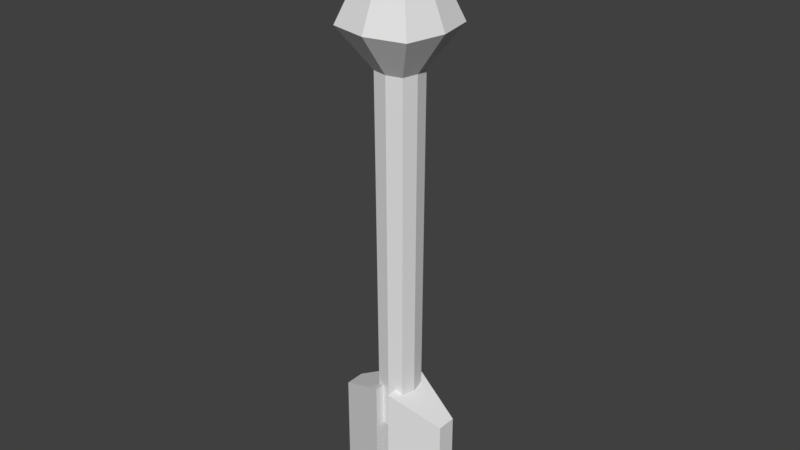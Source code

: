 # Source: StoneArrow.blend  (saved by Blender 2.77.0; exported with 4.5.12 LTS)
import bpy
from mathutils import Matrix  # noqa: F401  (used for matrix-valued properties, if any)

bpy.ops.wm.read_factory_settings(use_empty=True)
scene = bpy.context.scene
scene.name = 'Scene'

# ---- collections
col_collection_1 = bpy.data.collections.new('Collection 1'); scene.collection.children.link(col_collection_1)

# ---- world
world_world = bpy.data.worlds.new('World'); scene.world = world_world
world_world.color = (0.05088, 0.05088, 0.05088)
world_world.use_sun_shadow = False
world_world.sun_shadow_jitter_overblur = 0.0
world_world.cycles.sampling_method = 'MANUAL'

# ---- meshes
me_arrow = bpy.data.meshes.new('Arrow')
me_arrow.from_pydata([(0.01223, 0.1756, 0.01185), (0.01659, -0.1276, -7.3e-05), (0.01495, 0.1756, -7.3e-05), (-0.01161, 0.1756, 0.01185), (0.000309, -0.1276, 0.0159), (0.000309, 0.1756, 0.01429), (-0.01161, 0.1756, -0.01199), (-0.01597, -0.1276, -7.3e-05), (-0.01433, 0.1756, -7.3e-05), (0.01223, 0.1756, -0.01199), (0.000309, -0.1276, -0.01605), (0.000309, 0.1756, -0.01444), (-0.01295, -0.1276, 0.01318), (0.000309, -0.161, 0.03935), (0.000309, -0.1276, 0.0159), (0.000309, 0.1756, -7.3e-05), (0.01223, 0.1756, 0.01185), (0.01495, 0.1756, -7.3e-05), (0.000309, -0.161, -0.03949), (0.000885, -0.2536, -0.00065), (0.000309, -0.2536, -0.000768), (0.01357, -0.1276, -0.01333), (0.000309, -0.161, -0.03949), (0.000309, -0.1276, -0.01605), (-0.01295, -0.1276, -0.01333), (-0.03987, -0.161, -7.3e-05), (-0.01597, -0.1276, -7.3e-05), (0.01357, -0.1276, 0.01318), (0.04049, -0.161, -7.3e-05), (0.01659, -0.1276, -7.3e-05), (0.000309, -0.2536, 0.000621), (-0.000399, -0.2536, -7.3e-05), (0.000309, -0.2549, -7.3e-05), (0.000309, -0.161, 0.03935), (-0.000268, -0.2536, 0.000503), (0.000309, -0.2536, 0.000621), (-0.03987, -0.161, -7.3e-05), (-0.000268, -0.2536, -0.00065), (-0.000399, -0.2536, -7.3e-05), (0.04049, -0.161, -7.3e-05), (0.000885, -0.2536, 0.000503), (0.001017, -0.2536, -7.3e-05), (0.04049, -0.161, -7.3e-05), (0.000885, -0.2536, -0.00065), (0.03302, -0.161, -0.03279), (-0.03987, -0.161, -7.3e-05), (-0.000268, -0.2536, 0.000503), (-0.0324, -0.161, 0.03264), (0.000309, -0.2536, -0.000768), (-0.000399, -0.2536, -7.3e-05), (-0.000268, -0.2536, -0.00065), (0.01357, -0.1276, -0.01333), (0.04049, -0.161, -7.3e-05), (0.03302, -0.161, -0.03279), (-0.01295, -0.1276, 0.01318), (-0.03987, -0.161, -7.3e-05), (-0.0324, -0.161, 0.03264), (0.000309, 0.1756, -7.3e-05), (0.01223, 0.1756, -0.01199), (0.000309, 0.1756, -0.01444), (-0.01161, 0.1756, 0.01185), (-0.01597, -0.1276, -7.3e-05), (-0.01295, -0.1276, 0.01318), (0.01223, 0.1756, -0.01199), (0.01659, -0.1276, -7.3e-05), (0.01357, -0.1276, -0.01333), (-0.01161, 0.1756, -0.01199), (0.000309, 0.1756, -7.3e-05), (0.000309, 0.1756, -0.01444), (0.001017, -0.2536, -7.3e-05), (0.000885, -0.2536, -0.00065), (0.000309, -0.161, 0.03935), (0.000885, -0.2536, 0.000503), (0.03302, -0.161, 0.03264), (0.001017, -0.2536, -7.3e-05), (0.000309, -0.2536, 0.000621), (0.000309, -0.2549, -7.3e-05), (-0.01295, -0.1276, -0.01333), (0.000309, -0.161, -0.03949), (-0.0324, -0.161, -0.03279), (0.000309, -0.161, -0.03949), (-0.000268, -0.2536, -0.00065), (-0.0324, -0.161, -0.03279), (-0.01161, 0.1756, 0.01185), (-0.01433, 0.1756, -7.3e-05), (0.01357, -0.1276, 0.01318), (0.000309, -0.161, 0.03935), (0.03302, -0.161, 0.03264), (-0.01161, 0.1756, -0.01199), (0.000309, -0.1276, -0.01605), (-0.01295, -0.1276, -0.01333), (0.01223, 0.1756, 0.01185), (0.000309, -0.1276, 0.0159), (0.01357, -0.1276, 0.01318), (0.02075, 0.2118, 0.00629), (0.007582, 0.1571, 0.04909), (0.02075, 0.1375, 0.00629), (-0.008893, 0.2466, 0.04909), (0.007582, 0.1571, 0.04909), (0.007582, 0.2466, 0.04909), (-0.02206, 0.2118, 0.00629), (-0.008893, 0.1571, 0.04909), (-0.008893, 0.2466, 0.04909), (0.02075, 0.2118, 0.00629), (-0.02206, 0.1375, 0.00629), (-0.02206, 0.2118, 0.00629), (0.007582, 0.1571, 0.04909), (-0.02206, 0.1375, 0.00629), (0.02075, 0.1375, 0.00629), (-0.008893, 0.2466, 0.04909), (0.02075, 0.2118, 0.00629), (-0.02206, 0.2118, 0.00629), (-0.02206, 0.2118, -0.005978), (-0.008893, 0.1571, -0.04878), (-0.02206, 0.1375, -0.005978), (0.007582, 0.2466, -0.04878), (-0.008893, 0.1571, -0.04878), (-0.008893, 0.2466, -0.04878), (0.02075, 0.2118, -0.005978), (0.007582, 0.1571, -0.04878), (0.007582, 0.2466, -0.04878), (-0.02206, 0.2118, -0.005978), (0.02075, 0.1375, -0.005978), (0.02075, 0.2118, -0.005978), (-0.008893, 0.1571, -0.04878), (0.02075, 0.1375, -0.005978), (-0.02206, 0.1375, -0.005978), (0.007582, 0.2466, -0.04878), (-0.02206, 0.2118, -0.005978), (0.02075, 0.2118, -0.005978), (0.01357, -0.1276, 0.01318), (-0.01161, 0.1756, 0.01185), (-0.01295, -0.1276, 0.01318), (0.000309, -0.1276, 0.0159), (-0.01161, 0.1756, -0.01199), (-0.01295, -0.1276, -0.01333), (-0.01597, -0.1276, -7.3e-05), (0.01223, 0.1756, -0.01199), (0.01357, -0.1276, -0.01333), (0.000309, -0.1276, -0.01605), (-0.01295, -0.1276, 0.01318), (-0.0324, -0.161, 0.03264), (0.000309, -0.161, 0.03935), (0.000309, 0.1756, 0.01429), (0.01223, 0.1756, 0.01185), (0.000309, -0.161, -0.03949), (0.03302, -0.161, -0.03279), (0.000885, -0.2536, -0.00065), (0.01357, -0.1276, -0.01333), (0.03302, -0.161, -0.03279), (0.000309, -0.161, -0.03949), (-0.01295, -0.1276, -0.01333), (-0.0324, -0.161, -0.03279), (-0.03987, -0.161, -7.3e-05), (0.03302, -0.161, 0.03264), (0.000309, -0.2536, 0.000621), (-0.000268, -0.2536, 0.000503), (0.000309, -0.161, 0.03935), (-0.0324, -0.161, 0.03264), (-0.000268, -0.2536, 0.000503), (-0.03987, -0.161, -7.3e-05), (-0.0324, -0.161, -0.03279), (-0.000268, -0.2536, -0.00065), (0.04049, -0.161, -7.3e-05), (0.03302, -0.161, 0.03264), (0.000885, -0.2536, 0.000503), (0.04049, -0.161, -7.3e-05), (0.001017, -0.2536, -7.3e-05), (0.000885, -0.2536, -0.00065), (-0.03987, -0.161, -7.3e-05), (-0.000399, -0.2536, -7.3e-05), (-0.000268, -0.2536, 0.000503), (0.000309, -0.2536, -0.000768), (0.000309, -0.2549, -7.3e-05), (-0.000399, -0.2536, -7.3e-05), (0.01357, -0.1276, -0.01333), (0.01659, -0.1276, -7.3e-05), (0.04049, -0.161, -7.3e-05), (-0.01295, -0.1276, 0.01318), (-0.01597, -0.1276, -7.3e-05), (-0.03987, -0.161, -7.3e-05), (0.000309, 0.1756, -7.3e-05), (0.01495, 0.1756, -7.3e-05), (0.01223, 0.1756, -0.01199), (-0.01161, 0.1756, 0.01185), (-0.01433, 0.1756, -7.3e-05), (-0.01597, -0.1276, -7.3e-05), (0.01495, 0.1756, -7.3e-05), (-0.01161, 0.1756, -0.01199), (-0.01433, 0.1756, -7.3e-05), (0.001017, -0.2536, -7.3e-05), (0.000309, -0.2549, -7.3e-05), (0.000309, -0.2536, -0.000768), (0.000309, -0.161, 0.03935), (0.000309, -0.2536, 0.000621), (0.000885, -0.2536, 0.000503), (0.000885, -0.2536, 0.000503), (-0.01295, -0.1276, -0.01333), (0.000309, -0.1276, -0.01605), (0.000309, -0.161, -0.03949), (0.000309, -0.161, -0.03949), (0.000309, -0.2536, -0.000768), (-0.000268, -0.2536, -0.00065), (-0.01161, 0.1756, 0.01185), (0.000309, 0.1756, 0.01429), (0.01357, -0.1276, 0.01318), (0.000309, -0.1276, 0.0159), (0.000309, -0.161, 0.03935), (-0.01161, 0.1756, -0.01199), (0.000309, 0.1756, -0.01444), (0.000309, -0.1276, -0.01605), (0.01223, 0.1756, 0.01185), (0.000309, 0.1756, 0.01429), (0.000309, -0.1276, 0.0159), (0.007582, 0.2466, 0.04909), (-0.008893, 0.1571, 0.04909), (-0.02206, 0.1375, 0.00629), (0.02075, 0.1375, 0.00629), (-0.008893, 0.1571, 0.04909), (0.007582, 0.2466, 0.04909), (-0.008893, 0.2466, -0.04878), (0.007582, 0.1571, -0.04878), (0.02075, 0.1375, -0.005978), (-0.02206, 0.1375, -0.005978), (0.007582, 0.1571, -0.04878), (-0.008893, 0.2466, -0.04878)], [], [(0, 1, 2), (3, 4, 5), (6, 7, 8), (9, 10, 11), (12, 13, 14), (15, 16, 17), (18, 19, 20), (21, 22, 23), (24, 25, 26), (27, 28, 29), (30, 31, 32), (33, 34, 35), (36, 37, 38), (39, 40, 41), (42, 43, 44), (45, 46, 47), (48, 49, 50), (51, 52, 53), (54, 55, 56), (57, 58, 59), (60, 61, 62), (63, 64, 65), (66, 67, 68), (69, 48, 70), (71, 72, 73), (74, 75, 76), (77, 78, 79), (80, 81, 82), (83, 15, 84), (85, 86, 87), (88, 89, 90), (91, 92, 93), (94, 95, 96), (97, 98, 99), (100, 101, 102), (103, 104, 105), (106, 107, 108), (109, 110, 111), (112, 113, 114), (115, 116, 117), (118, 119, 120), (121, 122, 123), (124, 125, 126), (127, 128, 129), (0, 130, 1), (131, 132, 133), (134, 135, 136), (137, 138, 139), (140, 141, 142), (57, 143, 144), (145, 146, 147), (148, 149, 150), (151, 152, 153), (27, 154, 28), (155, 156, 49), (157, 158, 159), (160, 161, 162), (163, 164, 165), (166, 167, 168), (169, 170, 171), (172, 173, 174), (175, 176, 177), (178, 179, 180), (181, 182, 183), (184, 185, 186), (63, 187, 64), (188, 189, 181), (190, 191, 192), (193, 194, 195), (69, 196, 155), (197, 198, 199), (200, 201, 202), (203, 204, 67), (205, 206, 207), (208, 209, 210), (211, 212, 213), (94, 214, 95), (97, 215, 98), (100, 216, 101), (103, 217, 104), (106, 218, 107), (109, 219, 110), (112, 220, 113), (115, 221, 116), (118, 222, 119), (121, 223, 122), (124, 224, 125), (127, 225, 128)])
_ca = me_arrow.color_attributes.new('Col', 'BYTE_COLOR', 'CORNER')
_ca.data.foreach_set('color', [0.3564, 0.1946, 0.1274, 1.0, 0.3564, 0.1946, 0.1274, 1.0, 0.3564, 0.1946, 0.1274, 1.0, 0.3564, 0.1946, 0.1274, 1.0, 0.3564, 0.1946, 0.1274, 1.0, 0.3564, 0.1946, 0.1274, 1.0, 0.3564, 0.1946, 0.1274, 1.0, 0.3564, 0.1946, 0.1274, 1.0, 0.3564, 0.1946, 0.1274, 1.0, 0.3564, 0.1946, 0.1274, 1.0, 0.3564, 0.1946, 0.1274, 1.0, 0.3564, 0.1946, 0.1274, 1.0, 0.3419, 0.3419, 0.3419, 1.0, 0.3419, 0.3419, 0.3419, 1.0, 0.3419, 0.3419, 0.3419, 1.0, 1.0, 1.0, 1.0, 1.0, 1.0, 1.0, 1.0, 1.0, 1.0, 1.0, 1.0, 1.0, 0.3419, 0.3419, 0.3419, 1.0, 0.3419, 0.3419, 0.3419, 1.0, 0.3419, 0.3419, 0.3419, 1.0, 0.3419, 0.3419, 0.3419, 1.0, 0.3419, 0.3419, 0.3419, 1.0, 0.3419, 0.3419, 0.3419, 1.0, 0.3419, 0.3419, 0.3419, 1.0, 0.3419, 0.3419, 0.3419, 1.0, 0.3419, 0.3419, 0.3419, 1.0, 0.3419, 0.3419, 0.3419, 1.0, 0.3419, 0.3419, 0.3419, 1.0, 0.3419, 0.3419, 0.3419, 1.0, 0.3419, 0.3419, 0.3419, 1.0, 0.3419, 0.3419, 0.3419, 1.0, 0.3419, 0.3419, 0.3419, 1.0, 0.3419, 0.3419, 0.3419, 1.0, 0.3419, 0.3419, 0.3419, 1.0, 0.3419, 0.3419, 0.3419, 1.0, 0.3419, 0.3419, 0.3419, 1.0, 0.3419, 0.3419, 0.3419, 1.0, 0.3419, 0.3419, 0.3419, 1.0, 0.3419, 0.3419, 0.3419, 1.0, 0.3419, 0.3419, 0.3419, 1.0, 0.3419, 0.3419, 0.3419, 1.0, 0.3419, 0.3419, 0.3419, 1.0, 0.3419, 0.3419, 0.3419, 1.0, 0.3419, 0.3419, 0.3419, 1.0, 0.3419, 0.3419, 0.3419, 1.0, 0.3419, 0.3419, 0.3419, 1.0, 0.3419, 0.3419, 0.3419, 1.0, 0.3419, 0.3419, 0.3419, 1.0, 0.3419, 0.3419, 0.3419, 1.0, 0.3419, 0.3419, 0.3419, 1.0, 0.3419, 0.3419, 0.3419, 1.0, 0.3419, 0.3419, 0.3419, 1.0, 0.3419, 0.3419, 0.3419, 1.0, 0.3419, 0.3419, 0.3419, 1.0, 0.3419, 0.3419, 0.3419, 1.0, 0.3419, 0.3419, 0.3419, 1.0, 1.0, 1.0, 1.0, 1.0, 1.0, 1.0, 1.0, 1.0, 1.0, 1.0, 1.0, 1.0, 0.3564, 0.1946, 0.1274, 1.0, 0.3564, 0.1946, 0.1274, 1.0, 0.3564, 0.1946, 0.1274, 1.0, 0.3564, 0.1946, 0.1274, 1.0, 0.3564, 0.1946, 0.1274, 1.0, 0.3564, 0.1946, 0.1274, 1.0, 1.0, 1.0, 1.0, 1.0, 1.0, 1.0, 1.0, 1.0, 1.0, 1.0, 1.0, 1.0, 0.3419, 0.3419, 0.3419, 1.0, 0.3419, 0.3419, 0.3419, 1.0, 0.3419, 0.3419, 0.3419, 1.0, 0.3419, 0.3419, 0.3419, 1.0, 0.3419, 0.3419, 0.3419, 1.0, 0.3419, 0.3419, 0.3419, 1.0, 0.3419, 0.3419, 0.3419, 1.0, 0.3419, 0.3419, 0.3419, 1.0, 0.3419, 0.3419, 0.3419, 1.0, 0.3419, 0.3419, 0.3419, 1.0, 0.3419, 0.3419, 0.3419, 1.0, 0.3419, 0.3419, 0.3419, 1.0, 0.3419, 0.3419, 0.3419, 1.0, 0.3419, 0.3419, 0.3419, 1.0, 0.3419, 0.3419, 0.3419, 1.0, 1.0, 1.0, 1.0, 1.0, 1.0, 1.0, 1.0, 1.0, 1.0, 1.0, 1.0, 1.0, 0.3419, 0.3419, 0.3419, 1.0, 0.3419, 0.3419, 0.3419, 1.0, 0.3419, 0.3419, 0.3419, 1.0, 0.3564, 0.1946, 0.1274, 1.0, 0.3564, 0.1946, 0.1274, 1.0, 0.3564, 0.1946, 0.1274, 1.0, 0.3564, 0.1946, 0.1274, 1.0, 0.3564, 0.1946, 0.1274, 1.0, 0.3564, 0.1946, 0.1274, 1.0, 1.0, 1.0, 1.0, 1.0, 1.0, 1.0, 1.0, 1.0, 1.0, 1.0, 1.0, 1.0, 1.0, 1.0, 1.0, 1.0, 1.0, 1.0, 1.0, 1.0, 1.0, 1.0, 1.0, 1.0, 1.0, 1.0, 1.0, 1.0, 1.0, 1.0, 1.0, 1.0, 1.0, 1.0, 1.0, 1.0, 1.0, 1.0, 1.0, 1.0, 1.0, 1.0, 1.0, 1.0, 1.0, 1.0, 1.0, 1.0, 1.0, 1.0, 1.0, 1.0, 1.0, 1.0, 1.0, 1.0, 1.0, 1.0, 1.0, 1.0, 1.0, 1.0, 1.0, 1.0, 1.0, 1.0, 1.0, 1.0, 1.0, 1.0, 1.0, 1.0, 1.0, 1.0, 1.0, 1.0, 1.0, 1.0, 1.0, 1.0, 1.0, 1.0, 1.0, 1.0, 1.0, 1.0, 1.0, 1.0, 1.0, 1.0, 1.0, 1.0, 1.0, 1.0, 1.0, 1.0, 1.0, 1.0, 1.0, 1.0, 1.0, 1.0, 1.0, 1.0, 1.0, 1.0, 1.0, 1.0, 1.0, 1.0, 1.0, 1.0, 1.0, 1.0, 1.0, 1.0, 1.0, 1.0, 1.0, 1.0, 1.0, 1.0, 1.0, 1.0, 1.0, 1.0, 1.0, 1.0, 1.0, 1.0, 1.0, 1.0, 1.0, 1.0, 1.0, 1.0, 1.0, 1.0, 1.0, 1.0, 1.0, 1.0, 1.0, 1.0, 0.3564, 0.1946, 0.1274, 1.0, 0.3564, 0.1946, 0.1274, 1.0, 0.3564, 0.1946, 0.1274, 1.0, 0.3564, 0.1946, 0.1274, 1.0, 0.3564, 0.1946, 0.1274, 1.0, 0.3564, 0.1946, 0.1274, 1.0, 0.3564, 0.1946, 0.1274, 1.0, 0.3564, 0.1946, 0.1274, 1.0, 0.3564, 0.1946, 0.1274, 1.0, 0.3564, 0.1946, 0.1274, 1.0, 0.3564, 0.1946, 0.1274, 1.0, 0.3564, 0.1946, 0.1274, 1.0, 0.3419, 0.3419, 0.3419, 1.0, 0.3419, 0.3419, 0.3419, 1.0, 0.3419, 0.3419, 0.3419, 1.0, 1.0, 1.0, 1.0, 1.0, 1.0, 1.0, 1.0, 1.0, 1.0, 1.0, 1.0, 1.0, 0.3419, 0.3419, 0.3419, 1.0, 0.3419, 0.3419, 0.3419, 1.0, 0.3419, 0.3419, 0.3419, 1.0, 0.3419, 0.3419, 0.3419, 1.0, 0.3419, 0.3419, 0.3419, 1.0, 0.3419, 0.3419, 0.3419, 1.0, 0.3419, 0.3419, 0.3419, 1.0, 0.3419, 0.3419, 0.3419, 1.0, 0.3419, 0.3419, 0.3419, 1.0, 0.3419, 0.3419, 0.3419, 1.0, 0.3419, 0.3419, 0.3419, 1.0, 0.3419, 0.3419, 0.3419, 1.0, 0.3419, 0.3419, 0.3419, 1.0, 0.3419, 0.3419, 0.3419, 1.0, 0.3419, 0.3419, 0.3419, 1.0, 0.3419, 0.3419, 0.3419, 1.0, 0.3419, 0.3419, 0.3419, 1.0, 0.3419, 0.3419, 0.3419, 1.0, 0.3419, 0.3419, 0.3419, 1.0, 0.3419, 0.3419, 0.3419, 1.0, 0.3419, 0.3419, 0.3419, 1.0, 0.3419, 0.3419, 0.3419, 1.0, 0.3419, 0.3419, 0.3419, 1.0, 0.3419, 0.3419, 0.3419, 1.0, 0.3419, 0.3419, 0.3419, 1.0, 0.3419, 0.3419, 0.3419, 1.0, 0.3419, 0.3419, 0.3419, 1.0, 0.3419, 0.3419, 0.3419, 1.0, 0.3419, 0.3419, 0.3419, 1.0, 0.3419, 0.3419, 0.3419, 1.0, 0.3419, 0.3419, 0.3419, 1.0, 0.3419, 0.3419, 0.3419, 1.0, 0.3419, 0.3419, 0.3419, 1.0, 0.3419, 0.3419, 0.3419, 1.0, 0.3419, 0.3419, 0.3419, 1.0, 0.3419, 0.3419, 0.3419, 1.0, 0.3419, 0.3419, 0.3419, 1.0, 0.3419, 0.3419, 0.3419, 1.0, 0.3419, 0.3419, 0.3419, 1.0, 1.0, 1.0, 1.0, 1.0, 1.0, 1.0, 1.0, 1.0, 1.0, 1.0, 1.0, 1.0, 0.3564, 0.1946, 0.1274, 1.0, 0.3564, 0.1946, 0.1274, 1.0, 0.3564, 0.1946, 0.1274, 1.0, 0.3564, 0.1946, 0.1274, 1.0, 0.3564, 0.1946, 0.1274, 1.0, 0.3564, 0.1946, 0.1274, 1.0, 1.0, 1.0, 1.0, 1.0, 1.0, 1.0, 1.0, 1.0, 1.0, 1.0, 1.0, 1.0, 0.3419, 0.3419, 0.3419, 1.0, 0.3419, 0.3419, 0.3419, 1.0, 0.3419, 0.3419, 0.3419, 1.0, 0.3419, 0.3419, 0.3419, 1.0, 0.3419, 0.3419, 0.3419, 1.0, 0.3419, 0.3419, 0.3419, 1.0, 0.3419, 0.3419, 0.3419, 1.0, 0.3419, 0.3419, 0.3419, 1.0, 0.3419, 0.3419, 0.3419, 1.0, 0.3419, 0.3419, 0.3419, 1.0, 0.3419, 0.3419, 0.3419, 1.0, 0.3419, 0.3419, 0.3419, 1.0, 0.3419, 0.3419, 0.3419, 1.0, 0.3419, 0.3419, 0.3419, 1.0, 0.3419, 0.3419, 0.3419, 1.0, 1.0, 1.0, 1.0, 1.0, 1.0, 1.0, 1.0, 1.0, 1.0, 1.0, 1.0, 1.0, 0.3419, 0.3419, 0.3419, 1.0, 0.3419, 0.3419, 0.3419, 1.0, 0.3419, 0.3419, 0.3419, 1.0, 0.3564, 0.1946, 0.1274, 1.0, 0.3564, 0.1946, 0.1274, 1.0, 0.3564, 0.1946, 0.1274, 1.0, 0.3564, 0.1946, 0.1274, 1.0, 0.3564, 0.1946, 0.1274, 1.0, 0.3564, 0.1946, 0.1274, 1.0, 1.0, 1.0, 1.0, 1.0, 1.0, 1.0, 1.0, 1.0, 1.0, 1.0, 1.0, 1.0, 1.0, 1.0, 1.0, 1.0, 1.0, 1.0, 1.0, 1.0, 1.0, 1.0, 1.0, 1.0, 1.0, 1.0, 1.0, 1.0, 1.0, 1.0, 1.0, 1.0, 1.0, 1.0, 1.0, 1.0, 1.0, 1.0, 1.0, 1.0, 1.0, 1.0, 1.0, 1.0, 1.0, 1.0, 1.0, 1.0, 1.0, 1.0, 1.0, 1.0, 1.0, 1.0, 1.0, 1.0, 1.0, 1.0, 1.0, 1.0, 1.0, 1.0, 1.0, 1.0, 1.0, 1.0, 1.0, 1.0, 1.0, 1.0, 1.0, 1.0, 1.0, 1.0, 1.0, 1.0, 1.0, 1.0, 1.0, 1.0, 1.0, 1.0, 1.0, 1.0, 1.0, 1.0, 1.0, 1.0, 1.0, 1.0, 1.0, 1.0, 1.0, 1.0, 1.0, 1.0, 1.0, 1.0, 1.0, 1.0, 1.0, 1.0, 1.0, 1.0, 1.0, 1.0, 1.0, 1.0, 1.0, 1.0, 1.0, 1.0, 1.0, 1.0, 1.0, 1.0, 1.0, 1.0, 1.0, 1.0, 1.0, 1.0, 1.0, 1.0, 1.0, 1.0, 1.0, 1.0, 1.0, 1.0, 1.0, 1.0, 1.0, 1.0, 1.0, 1.0, 1.0, 1.0, 1.0, 1.0, 1.0, 1.0, 1.0, 1.0])
me_arrow.use_remesh_preserve_volume = False
me_arrow.use_remesh_preserve_attributes = False
me_arrow.use_mirror_vertex_groups = False
me_arrow.update()

# ---- objects
ob_arrow = bpy.data.objects.new('Arrow', me_arrow)

# ---- transforms, parenting, visibility, modifiers, constraints
ob_arrow.location = (0.0, 0.0, 0.0)
ob_arrow.rotation_euler = (-1.571, -0.0, 1.571)
ob_arrow.scale = (1.535, 1.535, 1.535)
ob_arrow.lineart.crease_threshold = 0.0

# ---- collection membership
col_collection_1.objects.link(ob_arrow)

# ---- scene / render settings (as saved in the file)
scene.frame_start = 1; scene.frame_end = 250; scene.frame_set(1)
scene.render.engine = 'BLENDER_EEVEE_NEXT'
scene.render.resolution_percentage = 50
scene.render.dither_intensity = 0.0
scene.cycles.use_denoising = False
scene.cycles.samples = 128
scene.cycles.sampling_pattern = 'TABULATED_SOBOL'
scene.cycles.light_sampling_threshold = 0.0
scene.cycles.use_adaptive_sampling = False
scene.cycles.use_light_tree = False
scene.cycles.blur_glossy = 0.0
scene.cycles.sample_clamp_indirect = 0.0
scene.view_settings.view_transform = 'Standard'
bpy.context.view_layer.update()

# ---- added for rendering (the .blend has no active camera and no usable light): camera, sun
cam_auto = bpy.data.cameras.new('AutoCamera')
cam_auto.lens = 50.0
cam_auto.sensor_width = 36.0
cam_auto.clip_end = 1000.0
ob_auto_camera = bpy.data.objects.new('AutoCamera', cam_auto)
scene.collection.objects.link(ob_auto_camera)
ob_auto_camera.location = (0.734478, -0.881187, 0.594164)
ob_auto_camera.rotation_euler = (1.09748, -7.21219e-08, 0.694738)
scene.camera = ob_auto_camera
light_auto_sun = bpy.data.lights.new('AutoSun', 'SUN')
light_auto_sun.energy = 3.0
light_auto_sun.angle = 0.0523599
ob_auto_sun = bpy.data.objects.new('AutoSun', light_auto_sun)
scene.collection.objects.link(ob_auto_sun)
ob_auto_sun.rotation_euler = (0.872665, 0.174533, 0.523599)
bpy.context.view_layer.update()

